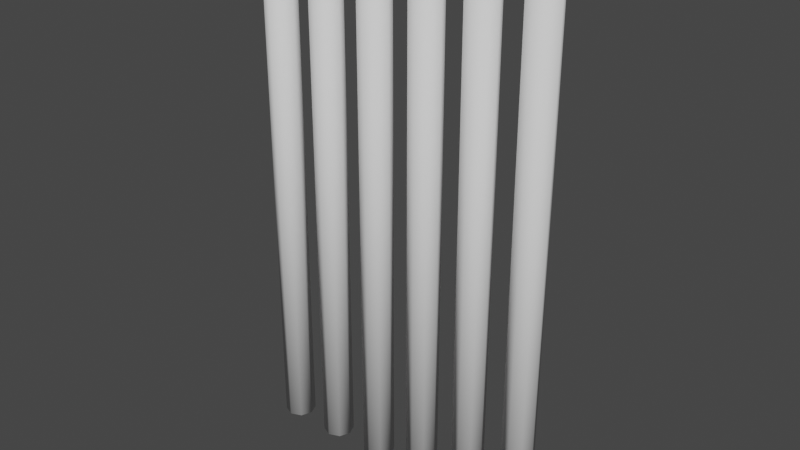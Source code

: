 # Source: Bars.blend  (saved by Blender 3.4.6; exported with 4.5.12 LTS)
import bpy
from mathutils import Matrix  # noqa: F401  (used for matrix-valued properties, if any)

bpy.ops.wm.read_factory_settings(use_empty=True)
scene = bpy.context.scene
scene.name = 'Scene'

# ---- collections
col_collection = bpy.data.collections.new('Collection'); scene.collection.children.link(col_collection)

# ---- world
world_world = bpy.data.worlds.new('World'); scene.world = world_world
world_world.use_nodes = True; world_world.node_tree.nodes.clear()
_N = world_world.node_tree.nodes; _L = world_world.node_tree.links
n0 = _N.new('ShaderNodeOutputWorld'); n0.name = 'World Output'; n0.location = (300, 300)
n1 = _N.new('ShaderNodeBackground'); n1.name = 'Background'; n1.location = (10, 300)
n1.inputs[0].default_value = (0.05088, 0.05088, 0.05088, 1.0)
_L.new(n1.outputs[0], n0.inputs[0])
n0.is_active_output = True
world_world.color = (0.05088, 0.05088, 0.05088)
world_world.use_sun_shadow = False
world_world.sun_shadow_jitter_overblur = 0.0

# ---- meshes
me_cylinder_001 = bpy.data.meshes.new('Cylinder.001')
me_cylinder_001.from_pydata([(-0.815, 0.09056, 1.49e-08), (-0.815, 0.09056, 3.124), (-0.751, 0.06403, 1.49e-08), (-0.751, 0.06403, 3.124), (-0.7245, 0.0, 1.49e-08), (-0.7245, 0.0, 3.124), (-0.751, -0.06403, 1.49e-08), (-0.751, -0.06403, 3.124), (-0.815, -0.09056, 1.49e-08), (-0.815, -0.09056, 3.124), (-0.8791, -0.06403, 1.49e-08), (-0.8791, -0.06403, 3.124), (-0.9056, 0.0, 1.49e-08), (-0.9056, 0.0, 3.124), (-0.8791, 0.06403, 1.49e-08), (-0.8791, 0.06403, 3.124), (-0.489, 0.09056, 1.49e-08), (-0.489, 0.09056, 3.124), (-0.425, 0.06403, 1.49e-08), (-0.425, 0.06403, 3.124), (-0.3985, 0.0, 1.49e-08), (-0.3985, 0.0, 3.124), (-0.425, -0.06403, 1.49e-08), (-0.425, -0.06403, 3.124), (-0.489, -0.09056, 1.49e-08), (-0.489, -0.09056, 3.124), (-0.553, -0.06403, 1.49e-08), (-0.553, -0.06403, 3.124), (-0.5796, 0.0, 1.49e-08), (-0.5796, 0.0, 3.124), (-0.553, 0.06403, 1.49e-08), (-0.553, 0.06403, 3.124), (-0.163, 0.09056, 1.49e-08), (-0.163, 0.09056, 3.124), (-0.09897, 0.06403, 1.49e-08), (-0.09897, 0.06403, 3.124), (-0.07245, 0.0, 1.49e-08), (-0.07245, 0.0, 3.124), (-0.09897, -0.06403, 1.49e-08), (-0.09897, -0.06403, 3.124), (-0.163, -0.09056, 1.49e-08), (-0.163, -0.09056, 3.124), (-0.227, -0.06403, 1.49e-08), (-0.227, -0.06403, 3.124), (-0.2536, 0.0, 1.49e-08), (-0.2536, 0.0, 3.124), (-0.227, 0.06403, 1.49e-08), (-0.227, 0.06403, 3.124), (0.163, 0.09056, 1.49e-08), (0.163, 0.09056, 3.124), (0.227, 0.06403, 1.49e-08), (0.227, 0.06403, 3.124), (0.2536, 0.0, 1.49e-08), (0.2536, 0.0, 3.124), (0.227, -0.06403, 1.49e-08), (0.227, -0.06403, 3.124), (0.163, -0.09056, 1.49e-08), (0.163, -0.09056, 3.124), (0.09897, -0.06403, 1.49e-08), (0.09897, -0.06403, 3.124), (0.07245, 0.0, 1.49e-08), (0.07245, 0.0, 3.124), (0.09897, 0.06403, 1.49e-08), (0.09897, 0.06403, 3.124), (0.489, 0.09056, 1.49e-08), (0.489, 0.09056, 3.124), (0.553, 0.06403, 1.49e-08), (0.553, 0.06403, 3.124), (0.5796, 0.0, 1.49e-08), (0.5796, 0.0, 3.124), (0.553, -0.06403, 1.49e-08), (0.553, -0.06403, 3.124), (0.489, -0.09056, 1.49e-08), (0.489, -0.09056, 3.124), (0.425, -0.06403, 1.49e-08), (0.425, -0.06403, 3.124), (0.3985, 0.0, 1.49e-08), (0.3985, 0.0, 3.124), (0.425, 0.06403, 1.49e-08), (0.425, 0.06403, 3.124), (0.815, 0.09056, 1.49e-08), (0.815, 0.09056, 3.124), (0.8791, 0.06403, 1.49e-08), (0.8791, 0.06403, 3.124), (0.9056, 0.0, 1.49e-08), (0.9056, 0.0, 3.124), (0.8791, -0.06403, 1.49e-08), (0.8791, -0.06403, 3.124), (0.815, -0.09056, 1.49e-08), (0.815, -0.09056, 3.124), (0.751, -0.06403, 1.49e-08), (0.751, -0.06403, 3.124), (0.7245, 0.0, 1.49e-08), (0.7245, 0.0, 3.124), (0.751, 0.06403, 1.49e-08), (0.751, 0.06403, 3.124)], [], [(0, 1, 3, 2), (2, 3, 5, 4), (4, 5, 7, 6), (6, 7, 9, 8), (8, 9, 11, 10), (10, 11, 13, 12), (3, 1, 15, 13, 11, 9, 7, 5), (12, 13, 15, 14), (14, 15, 1, 0), (0, 2, 4, 6, 8, 10, 12, 14), (16, 17, 19, 18), (18, 19, 21, 20), (20, 21, 23, 22), (22, 23, 25, 24), (24, 25, 27, 26), (26, 27, 29, 28), (19, 17, 31, 29, 27, 25, 23, 21), (28, 29, 31, 30), (30, 31, 17, 16), (16, 18, 20, 22, 24, 26, 28, 30), (32, 33, 35, 34), (34, 35, 37, 36), (36, 37, 39, 38), (38, 39, 41, 40), (40, 41, 43, 42), (42, 43, 45, 44), (35, 33, 47, 45, 43, 41, 39, 37), (44, 45, 47, 46), (46, 47, 33, 32), (32, 34, 36, 38, 40, 42, 44, 46), (48, 49, 51, 50), (50, 51, 53, 52), (52, 53, 55, 54), (54, 55, 57, 56), (56, 57, 59, 58), (58, 59, 61, 60), (51, 49, 63, 61, 59, 57, 55, 53), (60, 61, 63, 62), (62, 63, 49, 48), (48, 50, 52, 54, 56, 58, 60, 62), (64, 65, 67, 66), (66, 67, 69, 68), (68, 69, 71, 70), (70, 71, 73, 72), (72, 73, 75, 74), (74, 75, 77, 76), (67, 65, 79, 77, 75, 73, 71, 69), (76, 77, 79, 78), (78, 79, 65, 64), (64, 66, 68, 70, 72, 74, 76, 78), (80, 81, 83, 82), (82, 83, 85, 84), (84, 85, 87, 86), (86, 87, 89, 88), (88, 89, 91, 90), (90, 91, 93, 92), (83, 81, 95, 93, 91, 89, 87, 85), (92, 93, 95, 94), (94, 95, 81, 80), (80, 82, 84, 86, 88, 90, 92, 94)])
me_cylinder_001.polygons.foreach_set('use_smooth', [True] * 60)
_uv = me_cylinder_001.uv_layers.new(name='UVMap')
_uv.uv.foreach_set('vector', [1.0, 0.5, 1.0, 1.0, 0.875, 1.0, 0.875, 0.5, 0.875, 0.5, 0.875, 1.0, 0.75, 1.0, 0.75, 0.5, 0.75, 0.5, 0.75, 1.0, 0.625, 1.0, 0.625, 0.5, 0.625, 0.5, 0.625, 1.0, 0.5, 1.0, 0.5, 0.5, 0.5, 0.5, 0.5, 1.0, 0.375, 1.0, 0.375, 0.5, 0.375, 0.5, 0.375, 1.0, 0.25, 1.0, 0.25, 0.5, 0.4197, 0.4197, 0.25, 0.49, 0.08029, 0.4197, 0.01, 0.25, 0.08029, 0.08029, 0.25, 0.01, 0.4197, 0.08029, 0.49, 0.25, 0.25, 0.5, 0.25, 1.0, 0.125, 1.0, 0.125, 0.5, 0.125, 0.5, 0.125, 1.0, 0.0, 1.0, 0.0, 0.5, 0.75, 0.49, 0.9197, 0.4197, 0.99, 0.25, 0.9197, 0.08029, 0.75, 0.01, 0.5803, 0.08029, 0.51, 0.25, 0.5803, 0.4197, 1.0, 0.5, 1.0, 1.0, 0.875, 1.0, 0.875, 0.5, 0.875, 0.5, 0.875, 1.0, 0.75, 1.0, 0.75, 0.5, 0.75, 0.5, 0.75, 1.0, 0.625, 1.0, 0.625, 0.5, 0.625, 0.5, 0.625, 1.0, 0.5, 1.0, 0.5, 0.5, 0.5, 0.5, 0.5, 1.0, 0.375, 1.0, 0.375, 0.5, 0.375, 0.5, 0.375, 1.0, 0.25, 1.0, 0.25, 0.5, 0.4197, 0.4197, 0.25, 0.49, 0.08029, 0.4197, 0.01, 0.25, 0.08029, 0.08029, 0.25, 0.01, 0.4197, 0.08029, 0.49, 0.25, 0.25, 0.5, 0.25, 1.0, 0.125, 1.0, 0.125, 0.5, 0.125, 0.5, 0.125, 1.0, 0.0, 1.0, 0.0, 0.5, 0.75, 0.49, 0.9197, 0.4197, 0.99, 0.25, 0.9197, 0.08029, 0.75, 0.01, 0.5803, 0.08029, 0.51, 0.25, 0.5803, 0.4197, 1.0, 0.5, 1.0, 1.0, 0.875, 1.0, 0.875, 0.5, 0.875, 0.5, 0.875, 1.0, 0.75, 1.0, 0.75, 0.5, 0.75, 0.5, 0.75, 1.0, 0.625, 1.0, 0.625, 0.5, 0.625, 0.5, 0.625, 1.0, 0.5, 1.0, 0.5, 0.5, 0.5, 0.5, 0.5, 1.0, 0.375, 1.0, 0.375, 0.5, 0.375, 0.5, 0.375, 1.0, 0.25, 1.0, 0.25, 0.5, 0.4197, 0.4197, 0.25, 0.49, 0.08029, 0.4197, 0.01, 0.25, 0.08029, 0.08029, 0.25, 0.01, 0.4197, 0.08029, 0.49, 0.25, 0.25, 0.5, 0.25, 1.0, 0.125, 1.0, 0.125, 0.5, 0.125, 0.5, 0.125, 1.0, 0.0, 1.0, 0.0, 0.5, 0.75, 0.49, 0.9197, 0.4197, 0.99, 0.25, 0.9197, 0.08029, 0.75, 0.01, 0.5803, 0.08029, 0.51, 0.25, 0.5803, 0.4197, 1.0, 0.5, 1.0, 1.0, 0.875, 1.0, 0.875, 0.5, 0.875, 0.5, 0.875, 1.0, 0.75, 1.0, 0.75, 0.5, 0.75, 0.5, 0.75, 1.0, 0.625, 1.0, 0.625, 0.5, 0.625, 0.5, 0.625, 1.0, 0.5, 1.0, 0.5, 0.5, 0.5, 0.5, 0.5, 1.0, 0.375, 1.0, 0.375, 0.5, 0.375, 0.5, 0.375, 1.0, 0.25, 1.0, 0.25, 0.5, 0.4197, 0.4197, 0.25, 0.49, 0.08029, 0.4197, 0.01, 0.25, 0.08029, 0.08029, 0.25, 0.01, 0.4197, 0.08029, 0.49, 0.25, 0.25, 0.5, 0.25, 1.0, 0.125, 1.0, 0.125, 0.5, 0.125, 0.5, 0.125, 1.0, 0.0, 1.0, 0.0, 0.5, 0.75, 0.49, 0.9197, 0.4197, 0.99, 0.25, 0.9197, 0.08029, 0.75, 0.01, 0.5803, 0.08029, 0.51, 0.25, 0.5803, 0.4197, 1.0, 0.5, 1.0, 1.0, 0.875, 1.0, 0.875, 0.5, 0.875, 0.5, 0.875, 1.0, 0.75, 1.0, 0.75, 0.5, 0.75, 0.5, 0.75, 1.0, 0.625, 1.0, 0.625, 0.5, 0.625, 0.5, 0.625, 1.0, 0.5, 1.0, 0.5, 0.5, 0.5, 0.5, 0.5, 1.0, 0.375, 1.0, 0.375, 0.5, 0.375, 0.5, 0.375, 1.0, 0.25, 1.0, 0.25, 0.5, 0.4197, 0.4197, 0.25, 0.49, 0.08029, 0.4197, 0.01, 0.25, 0.08029, 0.08029, 0.25, 0.01, 0.4197, 0.08029, 0.49, 0.25, 0.25, 0.5, 0.25, 1.0, 0.125, 1.0, 0.125, 0.5, 0.125, 0.5, 0.125, 1.0, 0.0, 1.0, 0.0, 0.5, 0.75, 0.49, 0.9197, 0.4197, 0.99, 0.25, 0.9197, 0.08029, 0.75, 0.01, 0.5803, 0.08029, 0.51, 0.25, 0.5803, 0.4197, 1.0, 0.5, 1.0, 1.0, 0.875, 1.0, 0.875, 0.5, 0.875, 0.5, 0.875, 1.0, 0.75, 1.0, 0.75, 0.5, 0.75, 0.5, 0.75, 1.0, 0.625, 1.0, 0.625, 0.5, 0.625, 0.5, 0.625, 1.0, 0.5, 1.0, 0.5, 0.5, 0.5, 0.5, 0.5, 1.0, 0.375, 1.0, 0.375, 0.5, 0.375, 0.5, 0.375, 1.0, 0.25, 1.0, 0.25, 0.5, 0.4197, 0.4197, 0.25, 0.49, 0.08029, 0.4197, 0.01, 0.25, 0.08029, 0.08029, 0.25, 0.01, 0.4197, 0.08029, 0.49, 0.25, 0.25, 0.5, 0.25, 1.0, 0.125, 1.0, 0.125, 0.5, 0.125, 0.5, 0.125, 1.0, 0.0, 1.0, 0.0, 0.5, 0.75, 0.49, 0.9197, 0.4197, 0.99, 0.25, 0.9197, 0.08029, 0.75, 0.01, 0.5803, 0.08029, 0.51, 0.25, 0.5803, 0.4197])
me_cylinder_001.update()

# ---- objects
ob_bars_col = bpy.data.objects.new('bars-col', me_cylinder_001)

# ---- transforms, parenting, visibility, modifiers, constraints
ob_bars_col.location = (0.0, 0.0, 0.0)

# ---- collection membership
col_collection.objects.link(ob_bars_col)

# ---- scene / render settings (as saved in the file)
scene.frame_start = 1; scene.frame_end = 250; scene.frame_set(1)
scene.render.engine = 'BLENDER_EEVEE_NEXT'
scene.cycles.sampling_pattern = 'TABULATED_SOBOL'
scene.cycles.use_light_tree = False
scene.view_settings.view_transform = 'Filmic'
bpy.context.view_layer.update()

# ---- added for rendering (the .blend has no active camera and no usable light): camera, sun
cam_auto = bpy.data.cameras.new('AutoCamera')
cam_auto.lens = 50.0
cam_auto.sensor_width = 36.0
cam_auto.clip_end = 1000.0
ob_auto_camera = bpy.data.objects.new('AutoCamera', cam_auto)
scene.collection.objects.link(ob_auto_camera)
ob_auto_camera.location = (3.34522, -4.01427, 4.23817)
ob_auto_camera.rotation_euler = (1.09748, -7.21219e-08, 0.694738)
scene.camera = ob_auto_camera
light_auto_sun = bpy.data.lights.new('AutoSun', 'SUN')
light_auto_sun.energy = 3.0
light_auto_sun.angle = 0.0523599
ob_auto_sun = bpy.data.objects.new('AutoSun', light_auto_sun)
scene.collection.objects.link(ob_auto_sun)
ob_auto_sun.rotation_euler = (0.872665, 0.174533, 0.523599)
bpy.context.view_layer.update()
